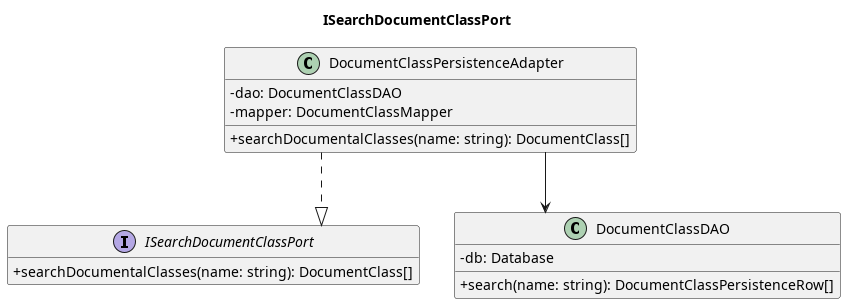

The diagram above was rendered by PlantUML. Its source (embedded in the PNG):
@startuml
title ISearchDocumentClassPort

skinparam classAttributeIconSize 0
skinparam linetype ortho
hide empty members

interface ISearchDocumentClassPort {
    + searchDocumentalClasses(name: string): DocumentClass[]
}
class DocumentClassPersistenceAdapter {
    - dao: DocumentClassDAO
    - mapper: DocumentClassMapper
    + searchDocumentalClasses(name: string): DocumentClass[]
}

class DocumentClassDAO {
    - db: Database
    + search(name: string): DocumentClassPersistenceRow[]
}

DocumentClassPersistenceAdapter ..|> ISearchDocumentClassPort
DocumentClassPersistenceAdapter --> DocumentClassDAO

@enduml